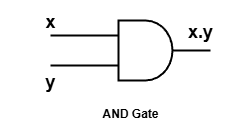

The diagram above was exported from draw.io. Its source (the exported page's mxGraphModel, read from the mxfile embedded in the PNG):
<mxGraphModel dx="1503" dy="779" grid="1" gridSize="10" guides="1" tooltips="1" connect="1" arrows="1" fold="1" page="1" pageScale="1" pageWidth="850" pageHeight="1100" math="0" shadow="0">
  <root>
    <mxCell id="0" />
    <mxCell id="1" parent="0" />
    <mxCell id="3" style="edgeStyle=none;html=1;exitX=0;exitY=0.25;exitDx=0;exitDy=0;exitPerimeter=0;endArrow=none;endFill=0;strokeWidth=2;" edge="1" parent="1" source="2">
      <mxGeometry relative="1" as="geometry">
        <mxPoint x="160" y="105" as="targetPoint" />
      </mxGeometry>
    </mxCell>
    <mxCell id="4" style="edgeStyle=none;html=1;exitX=0;exitY=0.75;exitDx=0;exitDy=0;exitPerimeter=0;endArrow=none;endFill=0;strokeWidth=2;" edge="1" parent="1" source="2">
      <mxGeometry relative="1" as="geometry">
        <mxPoint x="160" y="135" as="targetPoint" />
      </mxGeometry>
    </mxCell>
    <mxCell id="5" style="edgeStyle=none;html=1;exitX=1;exitY=0.5;exitDx=0;exitDy=0;exitPerimeter=0;endArrow=none;endFill=0;strokeWidth=2;" edge="1" parent="1" source="2">
      <mxGeometry relative="1" as="geometry">
        <mxPoint x="320" y="120" as="targetPoint" />
      </mxGeometry>
    </mxCell>
    <mxCell id="2" value="" style="verticalLabelPosition=bottom;shadow=0;dashed=0;align=center;html=1;verticalAlign=top;shape=mxgraph.electrical.logic_gates.logic_gate;operation=and;strokeWidth=2;fillColor=none;" vertex="1" parent="1">
      <mxGeometry x="210" y="90" width="90" height="60" as="geometry" />
    </mxCell>
    <mxCell id="6" value="&lt;font style=&quot;font-size: 18px;&quot;&gt;x&lt;/font&gt;" style="text;strokeColor=none;fillColor=none;html=1;fontSize=24;fontStyle=1;verticalAlign=middle;align=center;" vertex="1" parent="1">
      <mxGeometry x="110" y="70" width="100" height="40" as="geometry" />
    </mxCell>
    <mxCell id="9" value="&lt;font style=&quot;font-size: 18px;&quot;&gt;x.y&lt;/font&gt;" style="text;strokeColor=none;fillColor=none;html=1;fontSize=24;fontStyle=1;verticalAlign=middle;align=center;" vertex="1" parent="1">
      <mxGeometry x="260" y="80" width="100" height="40" as="geometry" />
    </mxCell>
    <mxCell id="10" value="&lt;font style=&quot;font-size: 18px;&quot;&gt;y&lt;/font&gt;" style="text;strokeColor=none;fillColor=none;html=1;fontSize=24;fontStyle=1;verticalAlign=middle;align=center;" vertex="1" parent="1">
      <mxGeometry x="110" y="130" width="100" height="40" as="geometry" />
    </mxCell>
    <mxCell id="11" value="&lt;font style=&quot;font-size: 12px;&quot;&gt;AND Gate&lt;/font&gt;" style="text;strokeColor=none;fillColor=none;html=1;fontSize=24;fontStyle=1;verticalAlign=middle;align=center;" vertex="1" parent="1">
      <mxGeometry x="190" y="160" width="100" height="40" as="geometry" />
    </mxCell>
  </root>
</mxGraphModel>